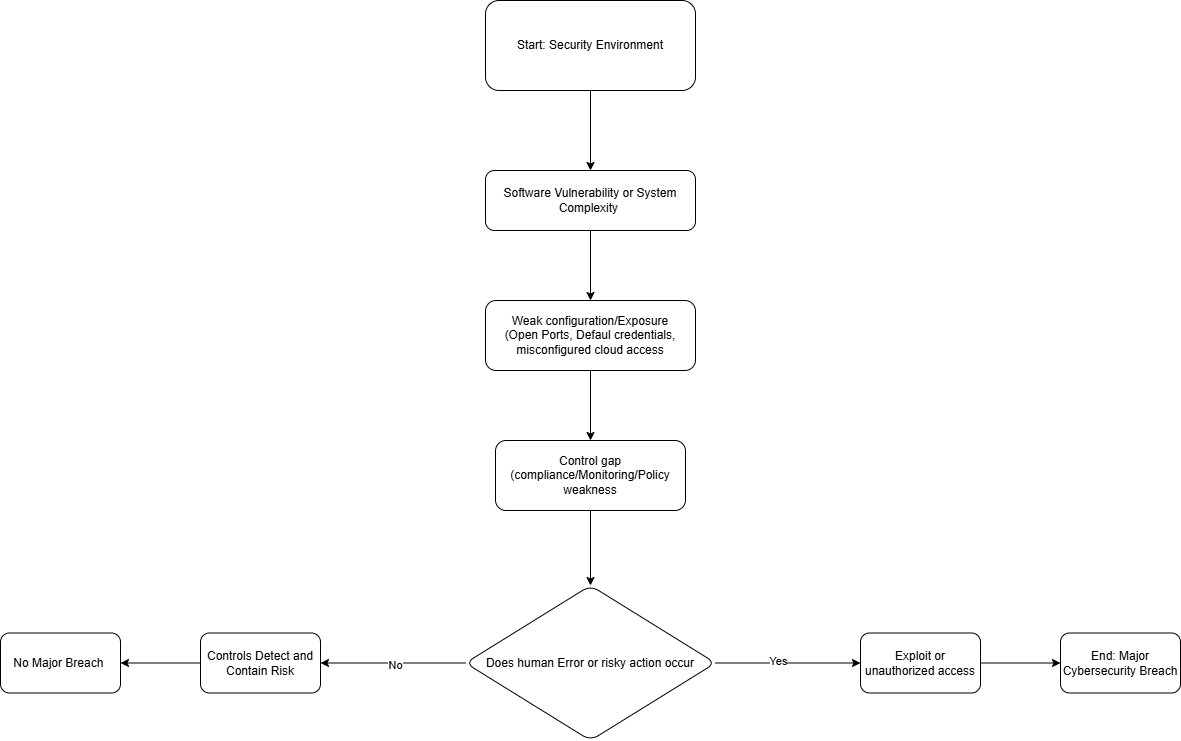

The diagram above was exported from draw.io. Its source (the exported page's mxGraphModel, read from the mxfile embedded in the PNG):
<mxGraphModel dx="1354" dy="564" grid="1" gridSize="10" guides="1" tooltips="1" connect="1" arrows="1" fold="1" page="1" pageScale="1" pageWidth="850" pageHeight="1100" math="0" shadow="0">
  <root>
    <mxCell id="0" />
    <mxCell id="1" parent="0" />
    <mxCell id="Ekj3BsKU40rgd6MXNIpu-2" edge="1" parent="1" source="qlz5IOCzWsn9UyYll8Cc-1" style="edgeStyle=orthogonalEdgeStyle;rounded=0;orthogonalLoop=1;jettySize=auto;html=1;" target="Ekj3BsKU40rgd6MXNIpu-1" value="">
      <mxGeometry relative="1" as="geometry" />
    </mxCell>
    <mxCell id="qlz5IOCzWsn9UyYll8Cc-1" parent="1" style="rounded=1;whiteSpace=wrap;html=1;" value="Start: Security Environment" vertex="1">
      <mxGeometry height="90" width="210" x="-10" y="50" as="geometry" />
    </mxCell>
    <mxCell id="Ekj3BsKU40rgd6MXNIpu-4" edge="1" parent="1" source="Ekj3BsKU40rgd6MXNIpu-1" style="edgeStyle=orthogonalEdgeStyle;rounded=0;orthogonalLoop=1;jettySize=auto;html=1;" target="Ekj3BsKU40rgd6MXNIpu-3" value="">
      <mxGeometry relative="1" as="geometry" />
    </mxCell>
    <mxCell id="Ekj3BsKU40rgd6MXNIpu-1" parent="1" style="whiteSpace=wrap;html=1;rounded=1;" value="Software Vulnerability or System Complexity&amp;nbsp;" vertex="1">
      <mxGeometry height="60" width="210" x="-10" y="220" as="geometry" />
    </mxCell>
    <mxCell id="Ekj3BsKU40rgd6MXNIpu-6" edge="1" parent="1" source="Ekj3BsKU40rgd6MXNIpu-3" style="edgeStyle=orthogonalEdgeStyle;rounded=0;orthogonalLoop=1;jettySize=auto;html=1;" target="Ekj3BsKU40rgd6MXNIpu-5" value="">
      <mxGeometry relative="1" as="geometry" />
    </mxCell>
    <mxCell id="Ekj3BsKU40rgd6MXNIpu-3" parent="1" style="whiteSpace=wrap;html=1;rounded=1;" value="Weak configuration/Exposure&lt;div&gt;(Open Ports, Defaul credentials, misconfigured cloud access&lt;/div&gt;" vertex="1">
      <mxGeometry height="70" width="210" x="-10" y="350" as="geometry" />
    </mxCell>
    <mxCell id="Ekj3BsKU40rgd6MXNIpu-9" edge="1" parent="1" source="Ekj3BsKU40rgd6MXNIpu-5" style="edgeStyle=orthogonalEdgeStyle;rounded=0;orthogonalLoop=1;jettySize=auto;html=1;" target="Ekj3BsKU40rgd6MXNIpu-8" value="">
      <mxGeometry relative="1" as="geometry" />
    </mxCell>
    <mxCell id="Ekj3BsKU40rgd6MXNIpu-5" parent="1" style="whiteSpace=wrap;html=1;rounded=1;" value="Control gap (compliance/Monitoring/Policy weakness" vertex="1">
      <mxGeometry height="70" width="190" y="490" as="geometry" />
    </mxCell>
    <mxCell id="Ekj3BsKU40rgd6MXNIpu-11" edge="1" parent="1" source="Ekj3BsKU40rgd6MXNIpu-8" style="edgeStyle=orthogonalEdgeStyle;rounded=0;orthogonalLoop=1;jettySize=auto;html=1;" target="Ekj3BsKU40rgd6MXNIpu-10" value="">
      <mxGeometry relative="1" as="geometry" />
    </mxCell>
    <mxCell id="Ekj3BsKU40rgd6MXNIpu-12" connectable="0" parent="Ekj3BsKU40rgd6MXNIpu-11" style="edgeLabel;html=1;align=center;verticalAlign=middle;resizable=0;points=[];" value="Yes" vertex="1">
      <mxGeometry relative="1" x="-0.1448" y="2" as="geometry">
        <mxPoint as="offset" />
      </mxGeometry>
    </mxCell>
    <mxCell id="Ekj3BsKU40rgd6MXNIpu-17" edge="1" parent="1" source="Ekj3BsKU40rgd6MXNIpu-8" style="edgeStyle=orthogonalEdgeStyle;rounded=0;orthogonalLoop=1;jettySize=auto;html=1;" target="Ekj3BsKU40rgd6MXNIpu-16" value="">
      <mxGeometry relative="1" as="geometry" />
    </mxCell>
    <mxCell id="Ekj3BsKU40rgd6MXNIpu-18" connectable="0" parent="Ekj3BsKU40rgd6MXNIpu-17" style="edgeLabel;html=1;align=center;verticalAlign=middle;resizable=0;points=[];" value="No" vertex="1">
      <mxGeometry relative="1" x="-0.0179" y="2" as="geometry">
        <mxPoint as="offset" />
      </mxGeometry>
    </mxCell>
    <mxCell id="Ekj3BsKU40rgd6MXNIpu-8" parent="1" style="rhombus;whiteSpace=wrap;html=1;rounded=1;" value="Does human Error or risky action occur" vertex="1">
      <mxGeometry height="155" width="250" x="-30" y="635" as="geometry" />
    </mxCell>
    <mxCell id="Ekj3BsKU40rgd6MXNIpu-14" edge="1" parent="1" source="Ekj3BsKU40rgd6MXNIpu-10" style="edgeStyle=orthogonalEdgeStyle;rounded=0;orthogonalLoop=1;jettySize=auto;html=1;" target="Ekj3BsKU40rgd6MXNIpu-13" value="">
      <mxGeometry relative="1" as="geometry" />
    </mxCell>
    <mxCell id="Ekj3BsKU40rgd6MXNIpu-10" parent="1" style="whiteSpace=wrap;html=1;rounded=1;" value="Exploit or unauthorized access" vertex="1">
      <mxGeometry height="60" width="120" x="365" y="682.5" as="geometry" />
    </mxCell>
    <mxCell id="Ekj3BsKU40rgd6MXNIpu-13" parent="1" style="whiteSpace=wrap;html=1;rounded=1;" value="End: Major Cybersecurity Breach" vertex="1">
      <mxGeometry height="60" width="120" x="565" y="682.5" as="geometry" />
    </mxCell>
    <mxCell id="Ekj3BsKU40rgd6MXNIpu-20" edge="1" parent="1" source="Ekj3BsKU40rgd6MXNIpu-16" style="edgeStyle=orthogonalEdgeStyle;rounded=0;orthogonalLoop=1;jettySize=auto;html=1;" target="Ekj3BsKU40rgd6MXNIpu-19" value="">
      <mxGeometry relative="1" as="geometry" />
    </mxCell>
    <mxCell id="Ekj3BsKU40rgd6MXNIpu-16" parent="1" style="whiteSpace=wrap;html=1;rounded=1;" value="Controls Detect and Contain Risk" vertex="1">
      <mxGeometry height="60" width="120" x="-295" y="682.5" as="geometry" />
    </mxCell>
    <mxCell id="Ekj3BsKU40rgd6MXNIpu-19" parent="1" style="whiteSpace=wrap;html=1;rounded=1;" value="No Major Breach&amp;nbsp;" vertex="1">
      <mxGeometry height="60" width="120" x="-495" y="682.5" as="geometry" />
    </mxCell>
  </root>
</mxGraphModel>